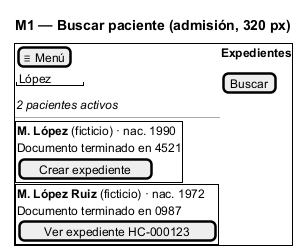

The diagram above was rendered by PlantUML. Its source (embedded in the PNG):
@startsalt
title M1 — Buscar paciente (admisión, 320 px)
{+
  [≡ Menú] | <b>Expedientes</b>
  "López   " | [Buscar]
  <i>2 pacientes activos</i>
  ---
  {+
    <b>M. López</b> (ficticio) · nac. 1990
    Documento terminado en 4521
    [Crear expediente]
  }
  {+
    <b>M. López Ruiz</b> (ficticio) · nac. 1972
    Documento terminado en 0987
    [Ver expediente HC-000123]
  }
}
@endsalt